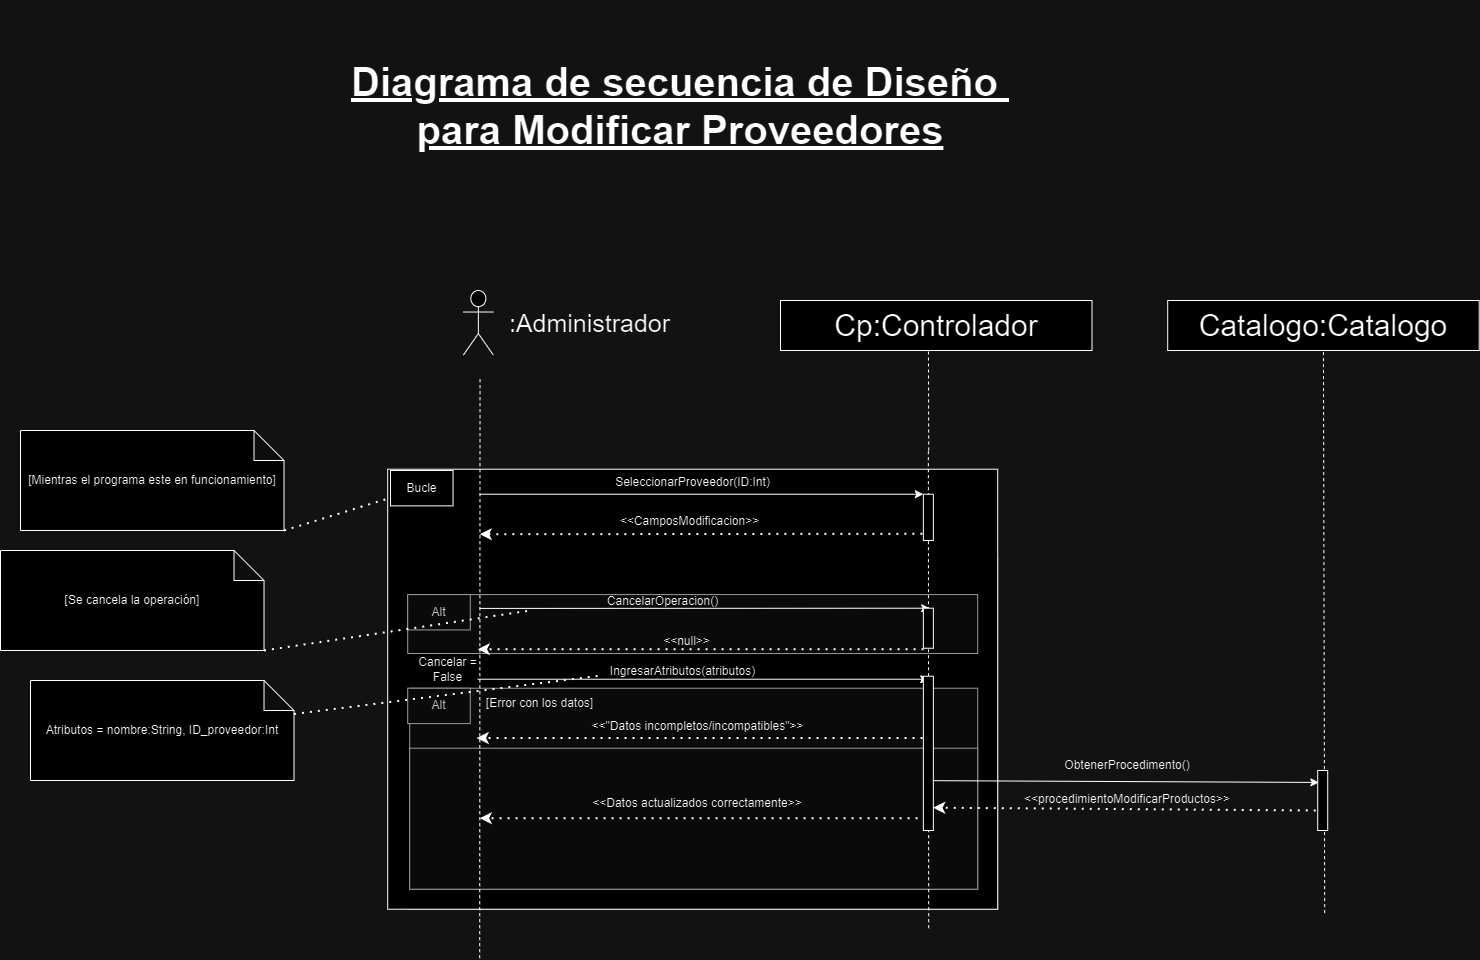

The diagram above was exported from draw.io. Its source (the exported page's mxGraphModel, read from the mxfile embedded in the PNG):
<mxGraphModel dx="1678" dy="-2904" grid="1" gridSize="10" guides="1" tooltips="1" connect="1" arrows="1" fold="1" page="1" pageScale="1" pageWidth="827" pageHeight="1169" math="0" shadow="0">
  <root>
    <mxCell id="0" />
    <mxCell id="1" parent="0" />
    <mxCell id="13MX7iWmSRfz8cy5cg6i-339" value="Diagrama de secuencia de Diseño&amp;nbsp;&lt;div&gt;para Modificar Proveedores&lt;br&gt;&lt;/div&gt;" style="text;strokeColor=none;align=center;fillColor=none;html=1;verticalAlign=middle;whiteSpace=wrap;rounded=0;fontStyle=5;fontSize=40;" vertex="1" parent="1">
      <mxGeometry x="2710" y="5790" width="700" height="210" as="geometry" />
    </mxCell>
    <mxCell id="13MX7iWmSRfz8cy5cg6i-340" value="" style="group;fillColor=#f5f5f5;fontColor=#333333;strokeColor=#666666;" connectable="0" vertex="1" parent="1">
      <mxGeometry x="2787.2" y="6348.72" width="590" height="350" as="geometry" />
    </mxCell>
    <mxCell id="13MX7iWmSRfz8cy5cg6i-341" value="" style="rounded=0;whiteSpace=wrap;html=1;" vertex="1" parent="13MX7iWmSRfz8cy5cg6i-340">
      <mxGeometry x="-20" y="-90" width="610" height="440" as="geometry" />
    </mxCell>
    <mxCell id="13MX7iWmSRfz8cy5cg6i-342" value="" style="rounded=0;whiteSpace=wrap;html=1;fillColor=#f5f5f5;fontColor=#333333;strokeColor=#666666;" vertex="1" parent="13MX7iWmSRfz8cy5cg6i-340">
      <mxGeometry y="35.357142857142854" width="570" height="58.92857142857143" as="geometry" />
    </mxCell>
    <mxCell id="13MX7iWmSRfz8cy5cg6i-343" value="" style="endArrow=classic;html=1;rounded=0;entryX=0;entryY=0;entryDx=0;entryDy=0;" edge="1" parent="13MX7iWmSRfz8cy5cg6i-340">
      <mxGeometry width="50" height="50" relative="1" as="geometry">
        <mxPoint x="70.0010909090909" y="119.99857142857141" as="sourcePoint" />
        <mxPoint x="521.0800000000003" y="119.99857142857141" as="targetPoint" />
      </mxGeometry>
    </mxCell>
    <mxCell id="13MX7iWmSRfz8cy5cg6i-344" value="Alt" style="rounded=0;whiteSpace=wrap;html=1;fillColor=#f5f5f5;fontColor=#333333;strokeColor=#666666;" vertex="1" parent="13MX7iWmSRfz8cy5cg6i-340">
      <mxGeometry y="35.357142857142854" width="62.58109090909091" height="35.357142857142854" as="geometry" />
    </mxCell>
    <mxCell id="13MX7iWmSRfz8cy5cg6i-345" value="CancelarOperacion()" style="text;html=1;align=center;verticalAlign=middle;resizable=0;points=[];autosize=1;strokeColor=none;fillColor=none;" vertex="1" parent="13MX7iWmSRfz8cy5cg6i-340">
      <mxGeometry x="190" y="27" width="130" height="30" as="geometry" />
    </mxCell>
    <mxCell id="13MX7iWmSRfz8cy5cg6i-346" value="" style="endArrow=classic;dashed=1;html=1;dashPattern=1 3;strokeWidth=2;rounded=0;endFill=1;exitX=0;exitY=1;exitDx=0;exitDy=0;" edge="1" parent="13MX7iWmSRfz8cy5cg6i-340">
      <mxGeometry width="50" height="50" relative="1" as="geometry">
        <mxPoint x="515.8600000000006" y="89.99571428571426" as="sourcePoint" />
        <mxPoint x="69.99618181818187" y="89.99571428571426" as="targetPoint" />
      </mxGeometry>
    </mxCell>
    <mxCell id="13MX7iWmSRfz8cy5cg6i-347" value="&amp;lt;&amp;lt;null&amp;gt;&amp;gt;" style="text;html=1;align=center;verticalAlign=middle;resizable=0;points=[];autosize=1;strokeColor=none;fillColor=none;" vertex="1" parent="13MX7iWmSRfz8cy5cg6i-340">
      <mxGeometry x="244" y="67" width="70" height="30" as="geometry" />
    </mxCell>
    <mxCell id="13MX7iWmSRfz8cy5cg6i-348" value="Cancelar =&lt;div&gt;False&lt;/div&gt;" style="text;html=1;align=center;verticalAlign=middle;resizable=0;points=[];autosize=1;strokeColor=none;fillColor=none;" vertex="1" parent="13MX7iWmSRfz8cy5cg6i-340">
      <mxGeometry y="90" width="80" height="40" as="geometry" />
    </mxCell>
    <mxCell id="13MX7iWmSRfz8cy5cg6i-349" value="IngresarAtributos(atributos)" style="text;html=1;align=center;verticalAlign=middle;resizable=0;points=[];autosize=1;strokeColor=none;fillColor=none;" vertex="1" parent="13MX7iWmSRfz8cy5cg6i-340">
      <mxGeometry x="190.0036363636364" y="97.07142857142858" width="170" height="30" as="geometry" />
    </mxCell>
    <mxCell id="13MX7iWmSRfz8cy5cg6i-350" value="" style="rounded=0;whiteSpace=wrap;html=1;fillColor=#f5f5f5;fontColor=#333333;strokeColor=#666666;" vertex="1" parent="13MX7iWmSRfz8cy5cg6i-340">
      <mxGeometry x="2" y="129" width="568" height="201" as="geometry" />
    </mxCell>
    <mxCell id="13MX7iWmSRfz8cy5cg6i-351" value="&amp;lt;&amp;lt;&quot;Datos incompletos/incompatibles&quot;&amp;gt;&amp;gt;" style="text;html=1;align=center;verticalAlign=middle;resizable=0;points=[];autosize=1;strokeColor=none;fillColor=none;" vertex="1" parent="13MX7iWmSRfz8cy5cg6i-340">
      <mxGeometry x="170" y="152.42857142857142" width="240" height="30" as="geometry" />
    </mxCell>
    <mxCell id="13MX7iWmSRfz8cy5cg6i-352" value="" style="endArrow=classic;dashed=1;html=1;dashPattern=1 3;strokeWidth=2;rounded=0;endFill=1;exitX=0;exitY=1;exitDx=0;exitDy=0;" edge="1" parent="13MX7iWmSRfz8cy5cg6i-340">
      <mxGeometry width="50" height="50" relative="1" as="geometry">
        <mxPoint x="514.8600000000004" y="178.78571428571428" as="sourcePoint" />
        <mxPoint x="68.99618181818182" y="178.78571428571428" as="targetPoint" />
      </mxGeometry>
    </mxCell>
    <mxCell id="13MX7iWmSRfz8cy5cg6i-353" value="Alt" style="rounded=0;whiteSpace=wrap;html=1;fillColor=#f5f5f5;fontColor=#333333;strokeColor=#666666;" vertex="1" parent="13MX7iWmSRfz8cy5cg6i-340">
      <mxGeometry y="128.99714285714253" width="62.58109090909091" height="35.357142857142854" as="geometry" />
    </mxCell>
    <mxCell id="13MX7iWmSRfz8cy5cg6i-354" value="" style="rounded=0;whiteSpace=wrap;html=1;fillColor=#f5f5f5;fontColor=#333333;strokeColor=#666666;" vertex="1" parent="13MX7iWmSRfz8cy5cg6i-340">
      <mxGeometry x="2" y="189" width="568" height="141" as="geometry" />
    </mxCell>
    <mxCell id="13MX7iWmSRfz8cy5cg6i-355" value="" style="endArrow=classic;dashed=1;html=1;dashPattern=1 3;strokeWidth=2;rounded=0;endFill=1;exitX=0;exitY=1;exitDx=0;exitDy=0;" edge="1" parent="13MX7iWmSRfz8cy5cg6i-340">
      <mxGeometry width="50" height="50" relative="1" as="geometry">
        <mxPoint x="517.8600000000006" y="258.9957142857138" as="sourcePoint" />
        <mxPoint x="71.99618181818187" y="258.9957142857138" as="targetPoint" />
      </mxGeometry>
    </mxCell>
    <mxCell id="13MX7iWmSRfz8cy5cg6i-356" value="&amp;lt;&amp;lt;Datos actualizados correctamente&amp;gt;&amp;gt;" style="text;html=1;align=center;verticalAlign=middle;whiteSpace=wrap;rounded=0;" vertex="1" parent="13MX7iWmSRfz8cy5cg6i-340">
      <mxGeometry x="180" y="229" width="220" height="30" as="geometry" />
    </mxCell>
    <mxCell id="13MX7iWmSRfz8cy5cg6i-357" value="[Error con los datos]" style="text;html=1;align=center;verticalAlign=middle;resizable=0;points=[];autosize=1;strokeColor=none;fillColor=none;" vertex="1" parent="13MX7iWmSRfz8cy5cg6i-340">
      <mxGeometry x="67" y="129" width="130" height="30" as="geometry" />
    </mxCell>
    <mxCell id="13MX7iWmSRfz8cy5cg6i-358" value="Bucle" style="rounded=0;whiteSpace=wrap;html=1;" vertex="1" parent="13MX7iWmSRfz8cy5cg6i-340">
      <mxGeometry x="-17.199999999999818" y="-88.72000000000025" width="62.58109090909091" height="35.357142857142854" as="geometry" />
    </mxCell>
    <mxCell id="13MX7iWmSRfz8cy5cg6i-359" value="" style="shape=umlActor;verticalLabelPosition=bottom;verticalAlign=top;html=1;outlineConnect=0;fontSize=30;" vertex="1" parent="1">
      <mxGeometry x="2842.8599999999997" y="6080" width="30" height="64.57" as="geometry" />
    </mxCell>
    <mxCell id="13MX7iWmSRfz8cy5cg6i-360" value="" style="endArrow=none;html=1;rounded=0;dashed=1;entryX=0.475;entryY=1;entryDx=0;entryDy=0;fontSize=30;entryPerimeter=0;" edge="1" parent="1" target="13MX7iWmSRfz8cy5cg6i-385">
      <mxGeometry width="50" height="50" relative="1" as="geometry">
        <mxPoint x="3308.2" y="6240" as="sourcePoint" />
        <mxPoint x="3307.8599999999997" y="6155.72" as="targetPoint" />
      </mxGeometry>
    </mxCell>
    <mxCell id="13MX7iWmSRfz8cy5cg6i-361" value="" style="endArrow=none;html=1;rounded=0;dashed=1;entryX=0.5;entryY=1;entryDx=0;entryDy=0;fontSize=30;" edge="1" parent="1">
      <mxGeometry width="50" height="50" relative="1" as="geometry">
        <mxPoint x="3308.2" y="6717.72" as="sourcePoint" />
        <mxPoint x="3307.8599999999997" y="6237.72" as="targetPoint" />
      </mxGeometry>
    </mxCell>
    <mxCell id="13MX7iWmSRfz8cy5cg6i-362" value="&lt;font style=&quot;font-size: 25px;&quot;&gt;:Administrador&lt;/font&gt;" style="text;html=1;align=center;verticalAlign=middle;resizable=0;points=[];autosize=1;strokeColor=none;fillColor=none;" vertex="1" parent="1">
      <mxGeometry x="2879.2" y="6092.29" width="180" height="40" as="geometry" />
    </mxCell>
    <mxCell id="13MX7iWmSRfz8cy5cg6i-363" value="" style="endArrow=classic;html=1;rounded=0;entryX=0;entryY=0;entryDx=0;entryDy=0;" edge="1" parent="1" target="13MX7iWmSRfz8cy5cg6i-366">
      <mxGeometry width="50" height="50" relative="1" as="geometry">
        <mxPoint x="2859.2" y="6283.72" as="sourcePoint" />
        <mxPoint x="3297.8599999999997" y="6283.72" as="targetPoint" />
      </mxGeometry>
    </mxCell>
    <mxCell id="13MX7iWmSRfz8cy5cg6i-364" value="SeleccionarProveedor(ID:Int)" style="text;html=1;align=center;verticalAlign=middle;resizable=0;points=[];autosize=1;strokeColor=none;fillColor=none;" vertex="1" parent="1">
      <mxGeometry x="2982.2" y="6257" width="180" height="30" as="geometry" />
    </mxCell>
    <mxCell id="13MX7iWmSRfz8cy5cg6i-365" value="" style="endArrow=classic;dashed=1;html=1;dashPattern=1 3;strokeWidth=2;rounded=0;endFill=1;exitX=-0.096;exitY=0.855;exitDx=0;exitDy=0;exitPerimeter=0;" edge="1" parent="1" source="13MX7iWmSRfz8cy5cg6i-366">
      <mxGeometry width="50" height="50" relative="1" as="geometry">
        <mxPoint x="3287.8599999999997" y="6333.72" as="sourcePoint" />
        <mxPoint x="2859.2" y="6323.72" as="targetPoint" />
      </mxGeometry>
    </mxCell>
    <mxCell id="13MX7iWmSRfz8cy5cg6i-366" value="" style="rounded=0;whiteSpace=wrap;html=1;" vertex="1" parent="1">
      <mxGeometry x="3302.8599999999997" y="6283.72" width="10" height="46.28" as="geometry" />
    </mxCell>
    <mxCell id="13MX7iWmSRfz8cy5cg6i-367" value="&amp;lt;&amp;lt;CamposModificacion&amp;gt;&amp;gt;" style="text;html=1;align=center;verticalAlign=middle;resizable=0;points=[];autosize=1;strokeColor=none;fillColor=none;" vertex="1" parent="1">
      <mxGeometry x="2989.2" y="6295.72" width="160" height="30" as="geometry" />
    </mxCell>
    <mxCell id="13MX7iWmSRfz8cy5cg6i-368" value="" style="rounded=0;whiteSpace=wrap;html=1;" vertex="1" parent="1">
      <mxGeometry x="3302.8599999999997" y="6465.72" width="10" height="154.28" as="geometry" />
    </mxCell>
    <mxCell id="13MX7iWmSRfz8cy5cg6i-369" value="" style="endArrow=classic;html=1;rounded=0;exitX=0;exitY=0.25;exitDx=0;exitDy=0;" edge="1" parent="1">
      <mxGeometry width="50" height="50" relative="1" as="geometry">
        <mxPoint x="2859.2" y="6397.91642857143" as="sourcePoint" />
        <mxPoint x="3309.2" y="6397.72" as="targetPoint" />
      </mxGeometry>
    </mxCell>
    <mxCell id="13MX7iWmSRfz8cy5cg6i-370" value="" style="rounded=0;whiteSpace=wrap;html=1;" vertex="1" parent="1">
      <mxGeometry x="3302.8599999999997" y="6397.72" width="10" height="40" as="geometry" />
    </mxCell>
    <mxCell id="13MX7iWmSRfz8cy5cg6i-371" value="Catalogo:Catalogo" style="rounded=0;whiteSpace=wrap;html=1;fontSize=30;" vertex="1" parent="1">
      <mxGeometry x="3547.2" y="6090" width="311.5" height="50" as="geometry" />
    </mxCell>
    <mxCell id="13MX7iWmSRfz8cy5cg6i-372" value="&amp;lt;&amp;lt;procedimientoModificar&lt;span style=&quot;background-color: initial;&quot;&gt;Productos&amp;gt;&amp;gt;&lt;/span&gt;" style="text;strokeColor=none;align=center;fillColor=none;html=1;verticalAlign=middle;whiteSpace=wrap;rounded=0;" vertex="1" parent="1">
      <mxGeometry x="3407.2" y="6574" width="200" height="30" as="geometry" />
    </mxCell>
    <mxCell id="13MX7iWmSRfz8cy5cg6i-373" value="ObtenerProcedimento()" style="text;strokeColor=none;align=center;fillColor=none;html=1;verticalAlign=middle;whiteSpace=wrap;rounded=0;" vertex="1" parent="1">
      <mxGeometry x="3407.2" y="6540" width="200" height="30" as="geometry" />
    </mxCell>
    <mxCell id="13MX7iWmSRfz8cy5cg6i-374" value="" style="endArrow=none;html=1;rounded=0;dashed=1;entryX=0.5;entryY=1;entryDx=0;entryDy=0;fontSize=30;" edge="1" parent="1" target="13MX7iWmSRfz8cy5cg6i-371">
      <mxGeometry width="50" height="50" relative="1" as="geometry">
        <mxPoint x="3704.2" y="6702.586206896552" as="sourcePoint" />
        <mxPoint x="3702.2" y="6320" as="targetPoint" />
      </mxGeometry>
    </mxCell>
    <mxCell id="13MX7iWmSRfz8cy5cg6i-375" value="" style="endArrow=none;html=1;rounded=0;dashed=1;entryX=0.5;entryY=1;entryDx=0;entryDy=0;fontSize=30;" edge="1" parent="1">
      <mxGeometry width="50" height="50" relative="1" as="geometry">
        <mxPoint x="2859.2" y="6747.72" as="sourcePoint" />
        <mxPoint x="2859.54" y="6167.72" as="targetPoint" />
      </mxGeometry>
    </mxCell>
    <mxCell id="13MX7iWmSRfz8cy5cg6i-376" value=" " style="endArrow=classic;dashed=1;html=1;dashPattern=1 3;strokeWidth=2;rounded=0;endFill=1;entryX=0.983;entryY=0.852;entryDx=0;entryDy=0;entryPerimeter=0;" edge="1" parent="1" target="13MX7iWmSRfz8cy5cg6i-368">
      <mxGeometry width="50" height="50" relative="1" as="geometry">
        <mxPoint x="3695.2" y="6600" as="sourcePoint" />
        <mxPoint x="3315.2" y="6600" as="targetPoint" />
      </mxGeometry>
    </mxCell>
    <mxCell id="13MX7iWmSRfz8cy5cg6i-377" value="" style="endArrow=classic;html=1;rounded=0;entryX=0.113;entryY=0.199;entryDx=0;entryDy=0;exitX=0.957;exitY=0.677;exitDx=0;exitDy=0;exitPerimeter=0;entryPerimeter=0;" edge="1" parent="1" source="13MX7iWmSRfz8cy5cg6i-368" target="13MX7iWmSRfz8cy5cg6i-378">
      <mxGeometry width="50" height="50" relative="1" as="geometry">
        <mxPoint x="3310.5" y="6567" as="sourcePoint" />
        <mxPoint x="3693.5" y="6566" as="targetPoint" />
      </mxGeometry>
    </mxCell>
    <mxCell id="13MX7iWmSRfz8cy5cg6i-378" value=" " style="rounded=0;whiteSpace=wrap;html=1;" vertex="1" parent="1">
      <mxGeometry x="3697.2" y="6560" width="10" height="60" as="geometry" />
    </mxCell>
    <mxCell id="13MX7iWmSRfz8cy5cg6i-379" value="Atributos = nombre:String, ID_proveedor:Int" style="shape=note;whiteSpace=wrap;html=1;backgroundOutline=1;darkOpacity=0.05;" vertex="1" parent="1">
      <mxGeometry x="2410" y="6470" width="263.51" height="100" as="geometry" />
    </mxCell>
    <mxCell id="13MX7iWmSRfz8cy5cg6i-380" value="" style="endArrow=none;dashed=1;html=1;dashPattern=1 3;strokeWidth=2;rounded=0;entryX=0.017;entryY=0.645;entryDx=0;entryDy=0;entryPerimeter=0;" edge="1" parent="1" source="13MX7iWmSRfz8cy5cg6i-379" target="13MX7iWmSRfz8cy5cg6i-349">
      <mxGeometry width="50" height="50" relative="1" as="geometry">
        <mxPoint x="2510" y="6560" as="sourcePoint" />
        <mxPoint x="2560" y="6510" as="targetPoint" />
      </mxGeometry>
    </mxCell>
    <mxCell id="13MX7iWmSRfz8cy5cg6i-381" value="[Mientras el programa este en funcionamiento]" style="shape=note;whiteSpace=wrap;html=1;backgroundOutline=1;darkOpacity=0.05;" vertex="1" parent="1">
      <mxGeometry x="2400" y="6220" width="263.51" height="100" as="geometry" />
    </mxCell>
    <mxCell id="13MX7iWmSRfz8cy5cg6i-382" value="[Se cancela la operación]" style="shape=note;whiteSpace=wrap;html=1;backgroundOutline=1;darkOpacity=0.05;" vertex="1" parent="1">
      <mxGeometry x="2380" y="6340" width="263.51" height="100" as="geometry" />
    </mxCell>
    <mxCell id="13MX7iWmSRfz8cy5cg6i-383" value="" style="endArrow=none;dashed=1;html=1;dashPattern=1 3;strokeWidth=2;rounded=0;exitX=1;exitY=1;exitDx=0;exitDy=0;exitPerimeter=0;" edge="1" parent="1" source="13MX7iWmSRfz8cy5cg6i-382">
      <mxGeometry width="50" height="50" relative="1" as="geometry">
        <mxPoint x="2690" y="6450" as="sourcePoint" />
        <mxPoint x="2910" y="6400" as="targetPoint" />
      </mxGeometry>
    </mxCell>
    <mxCell id="13MX7iWmSRfz8cy5cg6i-384" value="" style="endArrow=none;dashed=1;html=1;dashPattern=1 3;strokeWidth=2;rounded=0;exitX=1;exitY=1;exitDx=0;exitDy=0;exitPerimeter=0;" edge="1" parent="1" source="13MX7iWmSRfz8cy5cg6i-381" target="13MX7iWmSRfz8cy5cg6i-358">
      <mxGeometry width="50" height="50" relative="1" as="geometry">
        <mxPoint x="2750" y="6350" as="sourcePoint" />
        <mxPoint x="2800" y="6300" as="targetPoint" />
      </mxGeometry>
    </mxCell>
    <mxCell id="13MX7iWmSRfz8cy5cg6i-385" value="Cp:Controlador" style="rounded=0;whiteSpace=wrap;html=1;fontSize=30;" vertex="1" parent="1">
      <mxGeometry x="3160" y="6090" width="311.5" height="50" as="geometry" />
    </mxCell>
  </root>
</mxGraphModel>